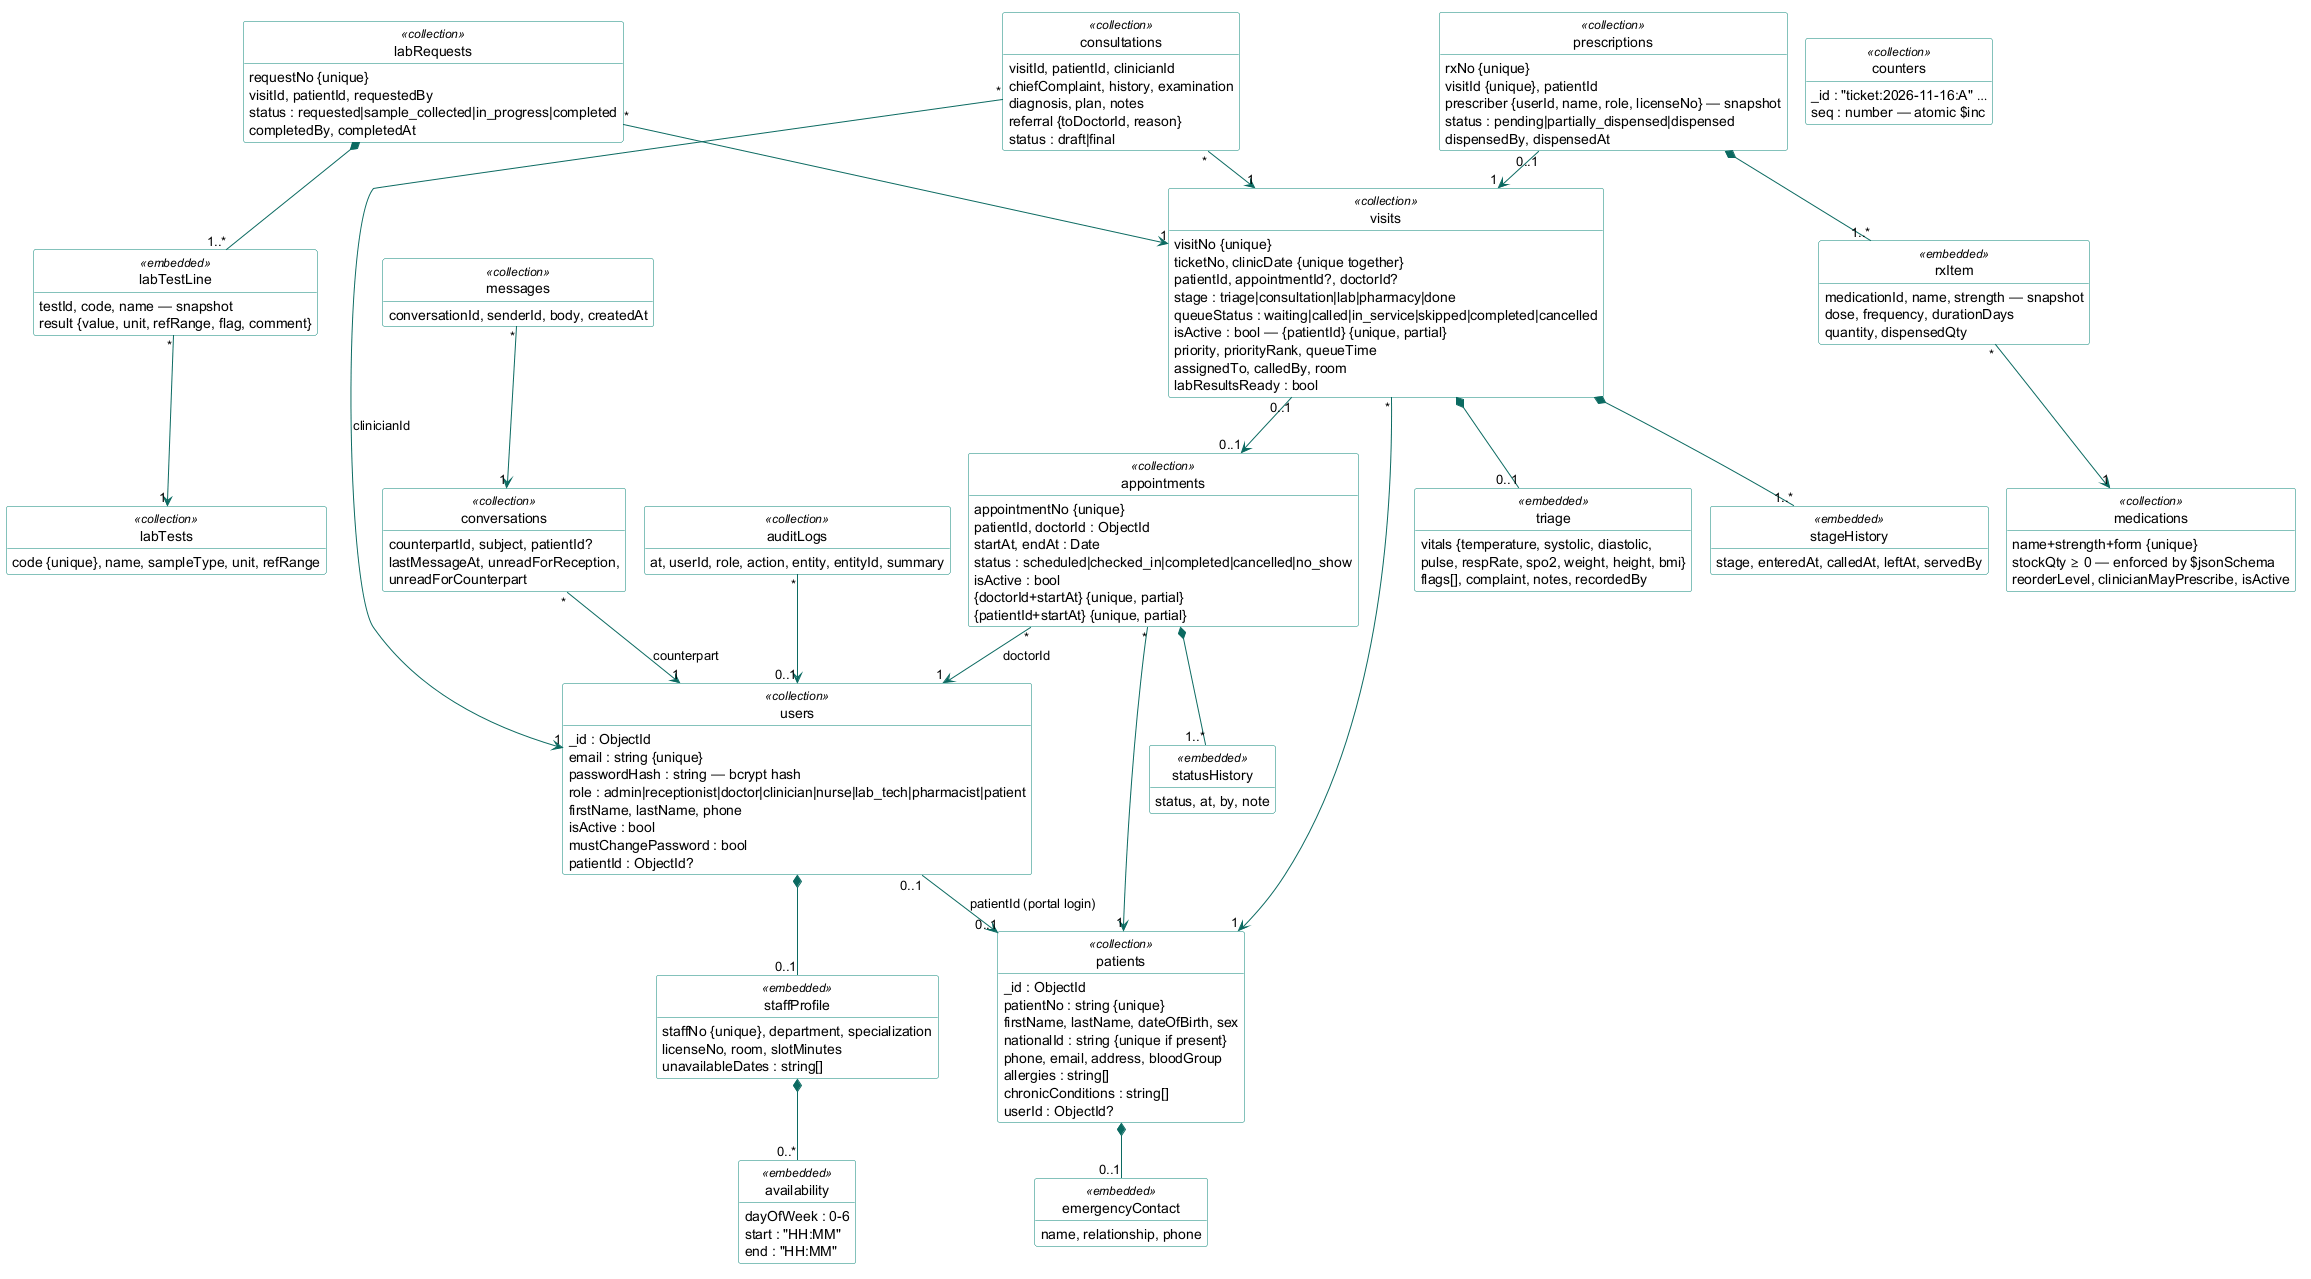

The diagram above was rendered by PlantUML. Its source (embedded in the PNG):
@startuml data-model
' MongoDB data model (document-oriented ERD).
' Each class = a collection. Composition (◆) = EMBEDDED sub-document; arrow = REFERENCE (ObjectId).
' {unique, partial} = unique partial index (only documents with isActive: true).
!pragma layout smetana
skinparam shadowing false
skinparam class {
  BackgroundColor #FFFFFF
  BorderColor #088577
  ArrowColor #0B6A61
}
hide methods
hide circle

class users <<collection>> {
  _id : ObjectId
  email : string {unique}
  passwordHash : string — bcrypt hash
  role : admin|receptionist|doctor|clinician|nurse|lab_tech|pharmacist|patient
  firstName, lastName, phone
  isActive : bool
  mustChangePassword : bool
  patientId : ObjectId?
}
class staffProfile <<embedded>> {
  staffNo {unique}, department, specialization
  licenseNo, room, slotMinutes
  unavailableDates : string[]
}
class availability <<embedded>> {
  dayOfWeek : 0-6
  start : "HH:MM"
  end : "HH:MM"
}
users *-- "0..1" staffProfile
staffProfile *-- "0..*" availability

class patients <<collection>> {
  _id : ObjectId
  patientNo : string {unique}
  firstName, lastName, dateOfBirth, sex
  nationalId : string {unique if present}
  phone, email, address, bloodGroup
  allergies : string[]
  chronicConditions : string[]
  userId : ObjectId?
}
class emergencyContact <<embedded>> {
  name, relationship, phone
}
patients *-- "0..1" emergencyContact

class appointments <<collection>> {
  appointmentNo {unique}
  patientId, doctorId : ObjectId
  startAt, endAt : Date
  status : scheduled|checked_in|completed|cancelled|no_show
  isActive : bool
  {doctorId+startAt} {unique, partial}
  {patientId+startAt} {unique, partial}
}
class statusHistory <<embedded>> {
  status, at, by, note
}
appointments *-- "1..*" statusHistory

class visits <<collection>> {
  visitNo {unique}
  ticketNo, clinicDate {unique together}
  patientId, appointmentId?, doctorId?
  stage : triage|consultation|lab|pharmacy|done
  queueStatus : waiting|called|in_service|skipped|completed|cancelled
  isActive : bool — {patientId} {unique, partial}
  priority, priorityRank, queueTime
  assignedTo, calledBy, room
  labResultsReady : bool
}
class triage <<embedded>> {
  vitals {temperature, systolic, diastolic,
  pulse, respRate, spo2, weight, height, bmi}
  flags[], complaint, notes, recordedBy
}
class stageHistory <<embedded>> {
  stage, enteredAt, calledAt, leftAt, servedBy
}
visits *-- "0..1" triage
visits *-- "1..*" stageHistory

class consultations <<collection>> {
  visitId, patientId, clinicianId
  chiefComplaint, history, examination
  diagnosis, plan, notes
  referral {toDoctorId, reason}
  status : draft|final
}
class labRequests <<collection>> {
  requestNo {unique}
  visitId, patientId, requestedBy
  status : requested|sample_collected|in_progress|completed
  completedBy, completedAt
}
class labTestLine <<embedded>> {
  testId, code, name — snapshot
  result {value, unit, refRange, flag, comment}
}
labRequests *-- "1..*" labTestLine

class labTests <<collection>> {
  code {unique}, name, sampleType, unit, refRange
}
class prescriptions <<collection>> {
  rxNo {unique}
  visitId {unique}, patientId
  prescriber {userId, name, role, licenseNo} — snapshot
  status : pending|partially_dispensed|dispensed
  dispensedBy, dispensedAt
}
class rxItem <<embedded>> {
  medicationId, name, strength — snapshot
  dose, frequency, durationDays
  quantity, dispensedQty
}
prescriptions *-- "1..*" rxItem

class medications <<collection>> {
  name+strength+form {unique}
  stockQty ≥ 0 — enforced by $jsonSchema
  reorderLevel, clinicianMayPrescribe, isActive
}
class conversations <<collection>> {
  counterpartId, subject, patientId?
  lastMessageAt, unreadForReception,
  unreadForCounterpart
}
class messages <<collection>> {
  conversationId, senderId, body, createdAt
}
class auditLogs <<collection>> {
  at, userId, role, action, entity, entityId, summary
}
class counters <<collection>> {
  _id : "ticket:2026-11-16:A" …
  seq : number — atomic $inc
}

users "0..1" --> "0..1" patients : patientId (portal login)
appointments "*" --> "1" patients
appointments "*" --> "1" users : doctorId
visits "*" --> "1" patients
visits "0..1" --> "0..1" appointments
consultations "*" --> "1" visits
consultations "*" --> "1" users : clinicianId
labRequests "*" --> "1" visits
labTestLine "*" --> "1" labTests
prescriptions "0..1" --> "1" visits
rxItem "*" --> "1" medications
conversations "*" --> "1" users : counterpart
messages "*" --> "1" conversations
auditLogs "*" --> "0..1" users
@enduml